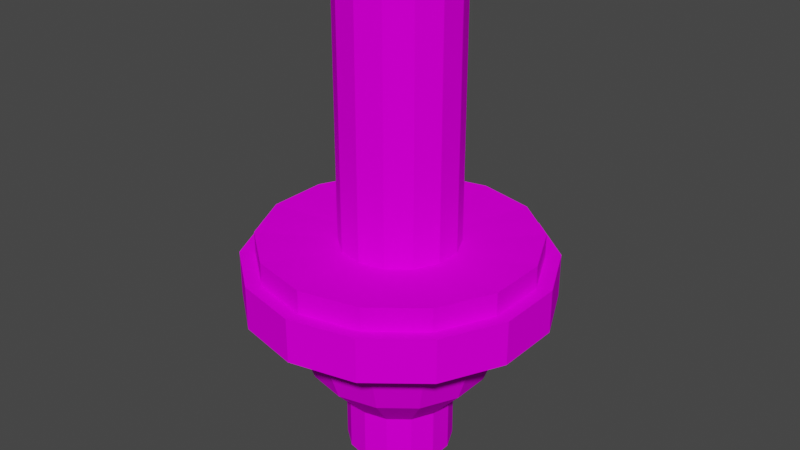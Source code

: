 # Source: Press3.blend  (saved by Blender 3.3.6; exported with 4.5.12 LTS)
import bpy
from mathutils import Matrix  # noqa: F401  (used for matrix-valued properties, if any)

bpy.ops.wm.read_factory_settings(use_empty=True)
scene = bpy.context.scene
scene.name = 'Scene'

# ---- collections
col_collection = bpy.data.collections.new('Collection'); scene.collection.children.link(col_collection)

# ---- images (referenced by path relative to the original .blend; pixels are not part of the script)
import os
ASSET_DIR = os.environ.get("B2B_ASSET_DIR", "")  # directory of the original .blend (textures are referenced by path, not embedded)
HERE = os.path.dirname(os.path.abspath(__file__))  # packed textures are extracted next to this script under _unpacked/

def load_image(name, relpath, width, height, colorspace="sRGB"):
    """Load a texture the original file referenced (path relative to the .blend, or extracted next to this script)."""
    p = next((c for c in (os.path.join(HERE, relpath), os.path.join(ASSET_DIR, relpath)) if relpath and os.path.exists(c)), "")
    if p:
        img = bpy.data.images.load(p, check_existing=True)
        img.name = name
    else:  # same state as the original file: an image datablock whose file is absent (Cycles renders it pink)
        img = bpy.data.images.new(name, width, height)
        img.source = "FILE"
        img.filepath = "//" + (relpath or name)
    img.colorspace_settings.name = colorspace
    return img
img_png_001 = load_image('палитра.png.001', 'палитра.png', 1024, 1024, 'sRGB')

# ---- materials (node trees are filled in below, after node groups)
mat_default_001 = bpy.data.materials.new('Default.001')
mat_default_001.alpha_threshold = 0.0
mat_default_001.use_backface_culling = True
mat_default_001.use_transparent_shadow = False
mat_default_001.roughness = 0.5
mat_default_001.line_color = (0.0, 0.0, 0.0, 1.0)

# ---- material node trees
mat_default_001.use_nodes = True; mat_default_001.node_tree.nodes.clear()
_N = mat_default_001.node_tree.nodes; _L = mat_default_001.node_tree.links
n0 = _N.new('ShaderNodeOutputMaterial'); n0.name = 'Material Output'; n0.location = (300, 300)
n1 = _N.new('ShaderNodeBsdfPrincipled'); n1.name = 'Principled BSDF'; n1.location = (10, 300)
n1.distribution = 'GGX'
n1.subsurface_method = 'BURLEY'
n1.inputs[2].default_value = 1.0
n1.inputs[3].default_value = 1.45
n1.inputs[11].default_value = 1.01
n1.inputs[13].default_value = 0.0
n1.inputs[20].default_value = 0.0
n1.inputs[27].default_value = (0.0, 0.0, 0.0, 1.0)
n1.inputs[28].default_value = 1.0
n2 = _N.new('ShaderNodeTexImage'); n2.name = 'Image Texture'; n2.location = (-280, 280)
n2.image = img_png_001
n2.interpolation = 'Closest'
_L.new(n1.outputs[0], n0.inputs[0])
_L.new(n2.outputs[0], n1.inputs[0])
n0.is_active_output = True

# ---- world
world_world = bpy.data.worlds.new('World'); scene.world = world_world
world_world.use_nodes = True; world_world.node_tree.nodes.clear()
_N = world_world.node_tree.nodes; _L = world_world.node_tree.links
n0 = _N.new('ShaderNodeOutputWorld'); n0.name = 'World Output'; n0.location = (300, 300)
n1 = _N.new('ShaderNodeBackground'); n1.name = 'Background'; n1.location = (10, 300)
n1.inputs[0].default_value = (0.05088, 0.05088, 0.05088, 1.0)
_L.new(n1.outputs[0], n0.inputs[0])
n0.is_active_output = True
world_world.color = (0.05088, 0.05088, 0.05088)
world_world.use_sun_shadow = False
world_world.sun_shadow_jitter_overblur = 0.0

# ---- meshes
me_circle_003 = bpy.data.meshes.new('Circle.003')
me_circle_003.from_pydata([(-0.4074, 0.846, 1.592), (1.175e-08, 0.939, 1.592), (-0.7342, 0.5855, 1.592), (-0.9155, 0.209, 1.592), (-0.9155, -0.209, 1.592), (-0.7342, -0.5855, 1.592), (-0.4074, -0.846, 1.592), (-3.135e-08, -0.939, 1.592), (0.4074, -0.846, 1.592), (0.7342, -0.5855, 1.592), (0.9155, -0.209, 1.592), (0.9155, 0.209, 1.592), (0.7342, 0.5855, 1.592), (0.4074, 0.846, 1.592), (-0.1748, 0.3629, 1.71), (2.235e-08, 0.4028, 1.71), (-0.3149, 0.2511, 1.71), (-0.3927, 0.08963, 1.71), (-0.3927, -0.08963, 1.71), (-0.3149, -0.2511, 1.71), (-0.1748, -0.3629, 1.71), (-3.85e-08, -0.4028, 1.71), (0.1748, -0.3629, 1.71), (0.3149, -0.2511, 1.71), (0.3927, -0.08963, 1.71), (0.3927, 0.08963, 1.71), (0.3149, 0.2511, 1.71), (0.1748, 0.3629, 1.71), (-0.4074, 0.846, 1.753), (1.299e-08, 0.939, 1.753), (-0.7342, 0.5855, 1.753), (-0.9155, 0.209, 1.753), (-0.9155, -0.209, 1.753), (-0.7342, -0.5855, 1.753), (-0.4074, -0.846, 1.753), (-3.011e-08, -0.939, 1.753), (0.4074, -0.846, 1.753), (0.7342, -0.5855, 1.753), (0.9155, -0.209, 1.753), (0.9155, 0.209, 1.753), (0.7342, 0.5855, 1.753), (0.4074, 0.846, 1.753), (-0.1748, 0.3629, 2.882), (-2.434e-07, 0.4028, 2.882), (-0.3149, 0.2511, 2.882), (-0.3927, 0.08963, 2.882), (-0.3927, -0.08963, 2.882), (-0.3149, -0.2511, 2.882), (-0.1748, -0.3629, 2.882), (-3.043e-07, -0.4028, 2.882), (0.1748, -0.3629, 2.882), (0.3149, -0.2511, 2.882), (0.3927, -0.08963, 2.882), (0.3927, 0.08963, 2.882), (0.3149, 0.2511, 2.882), (0.1748, 0.3629, 2.882), (-0.1748, 0.3629, 3.445), (-2.434e-07, 0.4028, 3.445), (-0.3149, 0.2511, 3.445), (-0.3927, 0.08963, 3.445), (-0.3927, -0.08963, 3.445), (-0.3149, -0.2511, 3.445), (-0.1748, -0.3629, 3.445), (-3.043e-07, -0.4028, 3.445), (0.1748, -0.3629, 3.445), (0.3149, -0.2511, 3.445), (0.3927, -0.08963, 3.445), (0.3927, 0.08963, 3.445), (0.3149, 0.2511, 3.445), (0.1748, 0.3629, 3.445), (-0.4074, 0.846, 1.592), (1.175e-08, 0.939, 1.592), (-0.7342, 0.5855, 1.592), (-0.9155, 0.209, 1.592), (-0.9155, -0.209, 1.592), (-0.7342, -0.5855, 1.592), (-0.4074, -0.846, 1.592), (-3.135e-08, -0.939, 1.592), (0.4074, -0.846, 1.592), (0.7342, -0.5855, 1.592), (0.9155, -0.209, 1.592), (0.9155, 0.209, 1.592), (0.7342, 0.5855, 1.592), (0.4074, 0.846, 1.592), (-0.4525, 0.9396, 1.607), (1.6e-08, 1.043, 1.607), (-0.8153, 0.6502, 1.607), (-1.017, 0.2321, 1.607), (-1.017, -0.2321, 1.607), (-0.8153, -0.6502, 1.607), (-0.4525, -0.9396, 1.607), (-3.187e-08, -1.043, 1.607), (0.4525, -0.9396, 1.607), (0.8153, -0.6502, 1.607), (1.017, -0.2321, 1.607), (1.017, 0.2321, 1.607), (0.8153, 0.6502, 1.607), (0.4525, 0.9396, 1.607), (-0.3374, 0.7007, 1.268), (-3.423e-09, 0.7777, 1.268), (-0.608, 0.4849, 1.268), (-0.7582, 0.1731, 1.268), (-0.7582, -0.1731, 1.268), (-0.608, -0.4849, 1.268), (-0.3374, -0.7007, 1.268), (-3.912e-08, -0.7777, 1.268), (0.3374, -0.7007, 1.268), (0.608, -0.4849, 1.268), (0.7582, -0.1731, 1.268), (0.7582, 0.1731, 1.268), (0.608, 0.4849, 1.268), (0.3374, 0.7007, 1.268), (-0.4525, 0.9396, 1.607), (1.6e-08, 1.043, 1.607), (-0.8153, 0.6502, 1.607), (-1.017, 0.2321, 1.607), (-1.017, -0.2321, 1.607), (-0.8153, -0.6502, 1.607), (-0.4525, -0.9396, 1.607), (-3.187e-08, -1.043, 1.607), (0.4525, -0.9396, 1.607), (0.8153, -0.6502, 1.607), (1.017, -0.2321, 1.607), (1.017, 0.2321, 1.607), (0.8153, 0.6502, 1.607), (0.4525, 0.9396, 1.607), (-0.4525, 0.9396, 1.305), (5.934e-09, 1.043, 1.305), (-0.8153, 0.6502, 1.305), (-1.017, 0.2321, 1.305), (-1.017, -0.2321, 1.305), (-0.8153, -0.6502, 1.305), (-0.4525, -0.9396, 1.305), (-4.193e-08, -1.043, 1.305), (0.4525, -0.9396, 1.305), (0.8153, -0.6502, 1.305), (1.017, -0.2321, 1.305), (1.017, 0.2321, 1.305), (0.8153, 0.6502, 1.305), (0.4525, 0.9396, 1.305), (-0.1596, 0.3314, 0.5515), (-0.2875, 0.2293, 0.5515), (-0.3586, 0.08184, 0.5515), (-0.3586, -0.08184, 0.5515), (-0.2875, -0.2293, 0.5515), (-0.1596, -0.3314, 0.5515), (-4.52e-08, -0.3678, 0.5515), (0.1596, -0.3314, 0.5515), (0.2875, -0.2293, 0.5515), (0.3586, -0.08184, 0.5515), (0.3586, 0.08184, 0.5515), (0.2875, 0.2293, 0.5515), (0.1596, 0.3314, 0.5515), (-2.832e-08, 0.3678, 0.5515), (0.2664, 0.5532, 0.8197), (0.48, 0.3828, 0.8197), (0.5986, 0.1366, 0.8197), (0.5986, -0.1366, 0.8197), (0.48, -0.3828, 0.8197), (0.2664, -0.5532, 0.8197), (-4.407e-08, -0.614, 0.8197), (-0.2664, -0.5532, 0.8197), (-0.48, -0.3828, 0.8197), (-0.5986, -0.1366, 0.8197), (-0.5986, 0.1366, 0.8197), (-0.48, 0.3828, 0.8197), (-1.588e-08, 0.614, 0.8197), (-0.2664, 0.5532, 0.8197), (-0.1596, 0.3314, 0.1835), (-1.83e-08, 0.3678, 0.1835), (-0.2875, 0.2293, 0.1835), (-0.3586, 0.08184, 0.1835), (-0.3586, -0.08184, 0.1835), (-0.2875, -0.2293, 0.1835), (-0.1596, -0.3314, 0.1835), (-3.519e-08, -0.3678, 0.1835), (0.1596, -0.3314, 0.1835), (0.2875, -0.2293, 0.1835), (0.3586, -0.08184, 0.1835), (0.3586, 0.08184, 0.1835), (0.2875, 0.2293, 0.1835), (0.1596, 0.3314, 0.1835)], [], [(2, 3, 31, 30), (19, 20, 48, 47), (10, 11, 39, 38), (3, 4, 32, 31), (11, 12, 40, 39), (4, 5, 33, 32), (12, 13, 41, 40), (5, 6, 34, 33), (13, 1, 29, 41), (6, 7, 35, 34), (7, 8, 36, 35), (1, 0, 28, 29), (8, 9, 37, 36), (0, 2, 30, 28), (9, 10, 38, 37), (14, 15, 29, 28), (16, 14, 28, 30), (17, 16, 30, 31), (18, 17, 31, 32), (19, 18, 32, 33), (20, 19, 33, 34), (21, 20, 34, 35), (22, 21, 35, 36), (23, 22, 36, 37), (24, 23, 37, 38), (25, 24, 38, 39), (26, 25, 39, 40), (27, 26, 40, 41), (15, 27, 41, 29), (47, 48, 62, 61), (27, 15, 43, 55), (20, 21, 49, 48), (21, 22, 50, 49), (15, 14, 42, 43), (22, 23, 51, 50), (14, 16, 44, 42), (23, 24, 52, 51), (16, 17, 45, 44), (24, 25, 53, 52), (17, 18, 46, 45), (25, 26, 54, 53), (18, 19, 47, 46), (26, 27, 55, 54), (2, 0, 70, 72), (56, 58, 59, 60, 61, 62, 63, 64, 65, 66, 67, 68, 69, 57), (55, 43, 57, 69), (48, 49, 63, 62), (49, 50, 64, 63), (43, 42, 56, 57), (50, 51, 65, 64), (42, 44, 58, 56), (51, 52, 66, 65), (44, 45, 59, 58), (52, 53, 67, 66), (45, 46, 60, 59), (53, 54, 68, 67), (46, 47, 61, 60), (54, 55, 69, 68), (72, 70, 84, 86), (10, 9, 79, 80), (3, 2, 72, 73), (11, 10, 80, 81), (4, 3, 73, 74), (12, 11, 81, 82), (5, 4, 74, 75), (13, 12, 82, 83), (6, 5, 75, 76), (1, 13, 83, 71), (7, 6, 76, 77), (8, 7, 77, 78), (0, 1, 71, 70), (9, 8, 78, 79), (107, 108, 136, 135), (80, 79, 93, 94), (73, 72, 86, 87), (81, 80, 94, 95), (74, 73, 87, 88), (82, 81, 95, 96), (75, 74, 88, 89), (83, 82, 96, 97), (76, 75, 89, 90), (71, 83, 97, 85), (77, 76, 90, 91), (78, 77, 91, 92), (70, 71, 85, 84), (79, 78, 92, 93), (95, 94, 122, 123), (106, 107, 135, 134), (94, 93, 121, 122), (105, 106, 134, 133), (93, 92, 120, 121), (104, 105, 133, 132), (92, 91, 119, 120), (103, 104, 132, 131), (91, 90, 118, 119), (102, 103, 131, 130), (90, 89, 117, 118), (101, 102, 130, 129), (89, 88, 116, 117), (123, 122, 136, 137), (116, 115, 129, 130), (124, 123, 137, 138), (117, 116, 130, 131), (125, 124, 138, 139), (118, 117, 131, 132), (113, 125, 139, 127), (119, 118, 132, 133), (120, 119, 133, 134), (112, 113, 127, 126), (121, 120, 134, 135), (114, 112, 126, 128), (122, 121, 135, 136), (115, 114, 128, 129), (96, 95, 123, 124), (108, 109, 137, 136), (97, 96, 124, 125), (109, 110, 138, 137), (85, 97, 125, 113), (110, 111, 139, 138), (84, 85, 113, 112), (111, 99, 127, 139), (86, 84, 112, 114), (99, 98, 126, 127), (87, 86, 114, 115), (98, 100, 128, 126), (88, 87, 115, 116), (100, 101, 129, 128), (102, 101, 164, 163), (166, 154, 152, 153), (167, 166, 153, 140), (156, 157, 149, 150), (158, 159, 147, 148), (155, 156, 150, 151), (161, 162, 144, 145), (162, 163, 143, 144), (159, 160, 146, 147), (149, 148, 177, 178), (109, 108, 157, 156), (163, 164, 142, 143), (154, 155, 151, 152), (110, 109, 156, 155), (104, 103, 162, 161), (106, 105, 160, 159), (99, 111, 154, 166), (100, 98, 167, 165), (105, 104, 161, 160), (107, 106, 159, 158), (98, 99, 166, 167), (108, 107, 158, 157), (165, 167, 140, 141), (160, 161, 145, 146), (157, 158, 148, 149), (111, 110, 155, 154), (164, 165, 141, 142), (101, 100, 165, 164), (103, 102, 163, 162), (180, 179, 178, 177, 176, 175, 174, 173, 172, 171, 170, 168, 169, 181), (142, 141, 170, 171), (150, 149, 178, 179), (143, 142, 171, 172), (151, 150, 179, 180), (144, 143, 172, 173), (152, 151, 180, 181), (145, 144, 173, 174), (153, 152, 181, 169), (146, 145, 174, 175), (147, 146, 175, 176), (140, 153, 169, 168), (148, 147, 176, 177), (141, 140, 168, 170)])
_uv = me_circle_003.uv_layers.new(name='UVMap')
_uv.uv.foreach_set('vector', [0.2805, 0.9597, 0.2805, 0.9597, 0.2805, 0.9597, 0.2805, 0.9597, 0.6693, 0.9302, 0.6693, 0.9302, 0.6693, 0.9302, 0.6693, 0.9302, 0.2805, 0.9597, 0.2805, 0.9597, 0.2805, 0.9597, 0.2805, 0.9597, 0.6841, 0.9351, 0.6841, 0.9351, 0.6841, 0.9351, 0.6841, 0.9351, 0.6841, 0.9351, 0.6841, 0.9351, 0.6841, 0.9351, 0.6841, 0.9351, 0.2805, 0.9597, 0.2805, 0.9597, 0.2805, 0.9597, 0.2805, 0.9597, 0.2805, 0.9597, 0.2805, 0.9597, 0.2805, 0.9597, 0.2805, 0.9597, 0.6841, 0.9351, 0.6841, 0.9351, 0.6841, 0.9351, 0.6841, 0.9351, 0.6841, 0.9351, 0.6841, 0.9351, 0.6841, 0.9351, 0.6841, 0.9351, 0.2805, 0.9597, 0.2805, 0.9597, 0.2805, 0.9597, 0.2805, 0.9597, 0.6841, 0.9351, 0.6841, 0.9351, 0.6841, 0.9351, 0.6841, 0.9351, 0.2805, 0.9597, 0.2805, 0.9597, 0.2805, 0.9597, 0.2805, 0.9597, 0.2805, 0.9597, 0.2805, 0.9597, 0.2805, 0.9597, 0.2805, 0.9597, 0.6841, 0.9351, 0.6841, 0.9351, 0.6841, 0.9351, 0.6841, 0.9351, 0.6841, 0.9351, 0.6841, 0.9351, 0.6841, 0.9351, 0.6841, 0.9351, 0.7136, 0.9006, 0.7136, 0.9006, 0.7136, 0.9006, 0.7136, 0.9006, 0.2855, 0.94, 0.2855, 0.94, 0.2855, 0.94, 0.2855, 0.94, 0.7136, 0.9006, 0.7136, 0.9006, 0.7136, 0.9006, 0.7136, 0.9006, 0.2855, 0.94, 0.2855, 0.94, 0.2855, 0.94, 0.2855, 0.94, 0.7136, 0.9006, 0.7136, 0.9006, 0.7136, 0.9006, 0.7136, 0.9006, 0.2855, 0.94, 0.2855, 0.94, 0.2855, 0.94, 0.2855, 0.94, 0.7136, 0.9006, 0.7136, 0.9006, 0.7136, 0.9006, 0.7136, 0.9006, 0.2855, 0.94, 0.2855, 0.94, 0.2855, 0.94, 0.2855, 0.94, 0.7136, 0.9006, 0.7136, 0.9006, 0.7136, 0.9006, 0.7136, 0.9006, 0.2855, 0.94, 0.2855, 0.94, 0.2855, 0.94, 0.2855, 0.94, 0.7136, 0.9006, 0.7136, 0.9006, 0.7136, 0.9006, 0.7136, 0.9006, 0.2855, 0.94, 0.2855, 0.94, 0.2855, 0.94, 0.2855, 0.94, 0.7136, 0.9006, 0.7136, 0.9006, 0.7136, 0.9006, 0.7136, 0.9006, 0.2855, 0.94, 0.2855, 0.94, 0.2855, 0.94, 0.2855, 0.94, 0.2805, 0.9203, 0.2805, 0.9203, 0.2805, 0.9203, 0.2805, 0.9203, 0.6693, 0.9302, 0.6693, 0.9302, 0.6693, 0.9302, 0.6693, 0.9302, 0.2756, 0.9253, 0.2756, 0.9253, 0.2756, 0.9253, 0.2756, 0.9253, 0.6693, 0.9302, 0.6693, 0.9302, 0.6693, 0.9302, 0.6693, 0.9302, 0.2756, 0.9253, 0.2756, 0.9253, 0.2756, 0.9253, 0.2756, 0.9253, 0.2756, 0.9253, 0.2756, 0.9253, 0.2756, 0.9253, 0.2756, 0.9253, 0.6693, 0.9302, 0.6693, 0.9302, 0.6693, 0.9302, 0.6693, 0.9302, 0.6693, 0.9302, 0.6693, 0.9302, 0.6693, 0.9302, 0.6693, 0.9302, 0.2756, 0.9253, 0.2756, 0.9253, 0.2756, 0.9253, 0.2756, 0.9253, 0.2756, 0.9253, 0.2756, 0.9253, 0.2756, 0.9253, 0.2756, 0.9253, 0.6693, 0.9302, 0.6693, 0.9302, 0.6693, 0.9302, 0.6693, 0.9302, 0.6693, 0.9302, 0.6693, 0.9302, 0.6693, 0.9302, 0.6693, 0.9302, 0.2756, 0.9253, 0.2756, 0.9253, 0.2756, 0.9253, 0.2756, 0.9253, 0.2756, 0.9253, 0.2756, 0.9253, 0.2756, 0.9253, 0.2756, 0.9253, 0.04429, 0.9646, 0.04429, 0.9646, 0.04429, 0.9646, 0.04429, 0.9646, 0.2805, 0.9203, 0.2805, 0.9203, 0.2805, 0.9203, 0.2805, 0.9203, 0.2805, 0.9203, 0.2805, 0.9203, 0.2805, 0.9203, 0.2805, 0.9203, 0.2805, 0.9203, 0.2805, 0.9203, 0.2805, 0.9203, 0.2805, 0.9203, 0.2805, 0.9203, 0.2805, 0.9203, 0.3691, 0.9154, 0.3691, 0.9154, 0.3691, 0.9154, 0.3691, 0.9154, 0.3347, 0.9203, 0.3347, 0.9203, 0.3347, 0.9203, 0.3347, 0.9203, 0.3347, 0.9203, 0.3347, 0.9203, 0.3347, 0.9203, 0.3347, 0.9203, 0.315, 0.9154, 0.315, 0.9154, 0.315, 0.9154, 0.315, 0.9154, 0.3347, 0.9203, 0.3347, 0.9203, 0.3347, 0.9203, 0.3347, 0.9203, 0.2805, 0.9203, 0.2805, 0.9203, 0.2805, 0.9203, 0.2805, 0.9203, 0.3691, 0.9154, 0.3691, 0.9154, 0.3691, 0.9154, 0.3691, 0.9154, 0.2805, 0.9203, 0.2805, 0.9203, 0.2805, 0.9203, 0.2805, 0.9203, 0.3691, 0.9154, 0.3691, 0.9154, 0.3691, 0.9154, 0.3691, 0.9154, 0.2805, 0.9203, 0.2805, 0.9203, 0.2805, 0.9203, 0.2805, 0.9203, 0.3691, 0.9154, 0.3691, 0.9154, 0.3691, 0.9154, 0.3691, 0.9154, 0.2805, 0.9203, 0.2805, 0.9203, 0.2805, 0.9203, 0.2805, 0.9203, 0.3691, 0.9154, 0.3691, 0.9154, 0.3691, 0.9154, 0.3691, 0.9154, 0.3101, 0.9597, 0.3101, 0.9597, 0.3101, 0.9597, 0.3101, 0.9597, 0.04429, 0.9646, 0.04429, 0.9646, 0.04429, 0.9646, 0.04429, 0.9646, 0.04429, 0.9646, 0.04429, 0.9646, 0.04429, 0.9646, 0.04429, 0.9646, 0.04429, 0.9646, 0.04429, 0.9646, 0.04429, 0.9646, 0.04429, 0.9646, 0.04429, 0.9646, 0.04429, 0.9646, 0.04429, 0.9646, 0.04429, 0.9646, 0.04429, 0.9646, 0.04429, 0.9646, 0.04429, 0.9646, 0.04429, 0.9646, 0.04429, 0.9646, 0.04429, 0.9646, 0.04429, 0.9646, 0.04429, 0.9646, 0.04429, 0.9646, 0.04429, 0.9646, 0.04429, 0.9646, 0.04429, 0.9646, 0.04429, 0.9646, 0.04429, 0.9646, 0.04429, 0.9646, 0.04429, 0.9646, 0.04429, 0.9646, 0.04429, 0.9646, 0.04429, 0.9646, 0.04429, 0.9646, 0.04429, 0.9646, 0.04429, 0.9646, 0.04429, 0.9646, 0.04429, 0.9646, 0.04429, 0.9646, 0.04429, 0.9646, 0.04429, 0.9646, 0.04429, 0.9646, 0.04429, 0.9646, 0.04429, 0.9646, 0.04429, 0.9646, 0.04429, 0.9646, 0.04429, 0.9646, 0.04429, 0.9646, 0.04429, 0.9646, 0.04429, 0.9646, 0.3101, 0.9597, 0.3101, 0.9597, 0.3101, 0.9597, 0.3101, 0.9597, 0.3101, 0.9597, 0.3101, 0.9597, 0.3101, 0.9597, 0.3101, 0.9597, 0.3101, 0.9597, 0.3101, 0.9597, 0.3101, 0.9597, 0.3101, 0.9597, 0.3101, 0.9597, 0.3101, 0.9597, 0.3101, 0.9597, 0.3101, 0.9597, 0.3101, 0.9597, 0.3101, 0.9597, 0.3101, 0.9597, 0.3101, 0.9597, 0.3101, 0.9597, 0.3101, 0.9597, 0.3101, 0.9597, 0.3101, 0.9597, 0.3101, 0.9597, 0.3101, 0.9597, 0.3101, 0.9597, 0.3101, 0.9597, 0.3101, 0.9597, 0.3101, 0.9597, 0.3101, 0.9597, 0.3101, 0.9597, 0.3101, 0.9597, 0.3101, 0.9597, 0.3101, 0.9597, 0.3101, 0.9597, 0.3101, 0.9597, 0.3101, 0.9597, 0.3101, 0.9597, 0.3101, 0.9597, 0.3101, 0.9597, 0.3101, 0.9597, 0.3101, 0.9597, 0.3101, 0.9597, 0.3101, 0.9597, 0.3101, 0.9597, 0.3101, 0.9597, 0.3101, 0.9597, 0.3101, 0.9597, 0.3101, 0.9597, 0.3101, 0.9597, 0.3101, 0.9597, 0.3101, 0.9597, 0.3101, 0.9597, 0.3101, 0.9597, 0.3101, 0.9597, 0.3101, 0.9597, 0.3101, 0.9597, 0.3101, 0.9597, 0.3101, 0.9597, 0.6398, 0.9449, 0.6546, 0.9499, 0.6546, 0.9499, 0.6398, 0.9449, 0.3101, 0.9597, 0.3101, 0.9597, 0.3101, 0.9597, 0.3101, 0.9597, 0.2953, 0.9548, 0.2953, 0.9548, 0.2953, 0.9548, 0.2953, 0.9548, 0.3101, 0.9597, 0.3101, 0.9597, 0.3101, 0.9597, 0.3101, 0.9597, 0.6398, 0.9449, 0.6398, 0.9449, 0.6398, 0.9449, 0.6398, 0.9449, 0.3101, 0.9597, 0.3101, 0.9597, 0.3101, 0.9597, 0.3101, 0.9597, 0.2953, 0.9548, 0.2953, 0.9548, 0.2953, 0.9548, 0.2953, 0.9548, 0.3101, 0.9597, 0.3101, 0.9597, 0.3101, 0.9597, 0.3101, 0.9597, 0.6398, 0.9449, 0.6398, 0.9449, 0.6398, 0.9449, 0.6398, 0.9449, 0.3101, 0.9597, 0.3101, 0.9597, 0.3101, 0.9597, 0.3101, 0.9597, 0.2953, 0.9548, 0.2953, 0.9548, 0.2953, 0.9548, 0.2953, 0.9548, 0.3101, 0.9597, 0.3101, 0.9597, 0.3101, 0.9597, 0.3101, 0.9597, 0.6743, 0.876, 0.6743, 0.876, 0.6743, 0.876, 0.6743, 0.876, 0.3101, 0.9597, 0.3101, 0.9597, 0.3101, 0.9597, 0.3101, 0.9597, 0.3101, 0.9597, 0.3101, 0.9597, 0.3101, 0.9597, 0.3101, 0.9597, 0.689, 0.9597, 0.689, 0.9597, 0.689, 0.9597, 0.689, 0.9597, 0.6644, 0.9449, 0.6644, 0.9449, 0.6644, 0.9449, 0.6644, 0.9449, 0.3101, 0.9597, 0.3101, 0.9597, 0.3101, 0.9597, 0.3101, 0.9597, 0.3101, 0.9597, 0.3101, 0.9597, 0.3101, 0.9597, 0.3101, 0.9597, 0.689, 0.9597, 0.689, 0.9597, 0.689, 0.9597, 0.689, 0.9597, 0.3101, 0.9597, 0.3101, 0.9597, 0.3101, 0.9597, 0.3101, 0.9597, 0.689, 0.9597, 0.689, 0.9597, 0.689, 0.9597, 0.689, 0.9597, 0.689, 0.9597, 0.689, 0.9597, 0.689, 0.9597, 0.689, 0.9597, 0.3101, 0.9597, 0.3101, 0.9597, 0.3101, 0.9597, 0.3101, 0.9597, 0.3101, 0.9597, 0.3101, 0.9597, 0.3101, 0.9597, 0.3101, 0.9597, 0.689, 0.9597, 0.689, 0.9597, 0.689, 0.9597, 0.689, 0.9597, 0.3101, 0.9597, 0.3101, 0.9597, 0.3101, 0.9597, 0.3101, 0.9597, 0.6546, 0.9499, 0.6546, 0.9499, 0.6546, 0.9499, 0.6546, 0.9499, 0.3101, 0.9597, 0.3101, 0.9597, 0.3101, 0.9597, 0.3101, 0.9597, 0.3101, 0.9597, 0.3101, 0.9597, 0.3101, 0.9597, 0.3101, 0.9597, 0.3101, 0.9597, 0.3101, 0.9597, 0.3101, 0.9597, 0.3101, 0.9597, 0.6546, 0.9499, 0.6546, 0.9499, 0.6546, 0.9499, 0.6546, 0.9499, 0.3101, 0.9597, 0.3101, 0.9597, 0.3101, 0.9597, 0.3101, 0.9597, 0.3101, 0.9597, 0.2953, 0.9548, 0.2953, 0.9548, 0.3101, 0.9597, 0.3101, 0.9597, 0.3101, 0.9597, 0.3101, 0.9597, 0.3101, 0.9597, 0.6398, 0.9449, 0.6398, 0.9449, 0.6398, 0.9449, 0.6398, 0.9449, 0.3101, 0.9597, 0.3101, 0.9597, 0.3101, 0.9597, 0.3101, 0.9597, 0.2953, 0.9548, 0.2953, 0.9548, 0.2953, 0.9548, 0.2953, 0.9548, 0.3101, 0.9597, 0.3101, 0.9597, 0.3101, 0.9597, 0.3101, 0.9597, 0.6398, 0.9449, 0.6398, 0.9449, 0.6398, 0.9449, 0.6398, 0.9449, 0.2953, 0.9548, 0.2953, 0.9548, 0.2953, 0.9548, 0.2953, 0.9548, 0.1575, 0.9302, 0.1575, 0.9646, 0.1575, 0.9646, 0.1575, 0.9302, 0.3002, 0.9056, 0.3002, 0.9056, 0.3002, 0.9056, 0.3002, 0.9056, 0.3002, 0.94, 0.3002, 0.94, 0.3002, 0.94, 0.3002, 0.94, 0.3002, 0.94, 0.3002, 0.9056, 0.3002, 0.9056, 0.3002, 0.94, 0.1575, 0.9646, 0.1575, 0.9646, 0.1575, 0.9646, 0.1575, 0.9646, 0.1575, 0.9302, 0.1575, 0.9302, 0.1575, 0.9302, 0.1575, 0.9302, 0.3002, 0.9056, 0.3002, 0.9056, 0.3002, 0.9056, 0.3002, 0.9056, 0.1575, 0.9302, 0.1575, 0.9302, 0.1575, 0.9302, 0.1575, 0.9302, 0.2953, 0.9499, 0.2953, 0.9499, 0.2953, 0.9499, 0.2953, 0.9499, 0.7087, 0.9499, 0.7087, 0.9499, 0.7087, 0.9499, 0.7087, 0.9499, 0.1575, 0.9302, 0.1575, 0.9302, 0.1575, 0.9302, 0.1575, 0.9302, 0.3002, 0.94, 0.3002, 0.94, 0.3002, 0.94, 0.3002, 0.94, 0.3101, 0.9597, 0.3101, 0.9597, 0.3101, 0.9597, 0.3101, 0.9597, 0.2953, 0.9548, 0.2953, 0.9548, 0.2953, 0.9548, 0.2953, 0.9548, 0.2953, 0.9548, 0.2953, 0.9548, 0.2953, 0.9548, 0.2953, 0.9548, 0.2953, 0.9548, 0.3101, 0.9597, 0.3101, 0.9597, 0.2953, 0.9548, 0.2953, 0.9548, 0.2953, 0.9548, 0.2953, 0.9548, 0.2953, 0.9548, 0.6939, 0.9449, 0.6939, 0.9449, 0.6939, 0.9449, 0.6939, 0.9449, 0.7087, 0.9499, 0.6939, 0.9449, 0.6939, 0.9449, 0.7087, 0.9499, 0.6939, 0.9449, 0.6939, 0.9449, 0.6939, 0.9449, 0.6939, 0.9449, 0.3101, 0.9597, 0.3101, 0.9597, 0.3101, 0.9597, 0.3101, 0.9597, 0.1575, 0.9302, 0.1575, 0.9302, 0.1575, 0.9302, 0.1575, 0.9302, 0.3002, 0.9056, 0.3002, 0.9056, 0.3002, 0.9056, 0.3002, 0.9056, 0.1575, 0.9646, 0.1575, 0.9646, 0.1575, 0.9646, 0.1575, 0.9646, 0.7087, 0.9499, 0.7087, 0.9499, 0.7087, 0.9499, 0.7087, 0.9499, 0.3002, 0.9056, 0.3002, 0.9056, 0.3002, 0.9056, 0.3002, 0.9056, 0.6939, 0.9449, 0.6939, 0.9449, 0.6939, 0.9449, 0.6939, 0.9449, 0.6939, 0.9449, 0.6939, 0.9449, 0.6939, 0.9449, 0.6939, 0.9449, 0.3248, 0.9449, 0.3248, 0.9449, 0.3248, 0.9449, 0.3248, 0.9449, 0.3248, 0.9351, 0.3248, 0.9351, 0.3248, 0.9351, 0.3248, 0.9351, 0.3248, 0.9351, 0.3248, 0.9351, 0.3248, 0.9351, 0.3248, 0.9351, 0.3248, 0.9351, 0.3248, 0.9449, 0.3101, 0.8859, 0.3101, 0.8859, 0.3101, 0.8859, 0.3101, 0.8859, 0.2953, 0.9499, 0.2953, 0.9499, 0.2953, 0.9499, 0.2953, 0.9499, 0.3101, 0.8859, 0.3101, 0.8859, 0.3101, 0.8859, 0.3101, 0.8859, 0.2953, 0.9499, 0.2953, 0.9499, 0.2953, 0.9499, 0.2953, 0.9499, 0.3101, 0.8859, 0.3101, 0.8859, 0.3101, 0.8859, 0.3101, 0.8859, 0.2953, 0.9499, 0.2953, 0.9499, 0.2953, 0.9499, 0.2953, 0.9499, 0.3101, 0.8859, 0.3101, 0.8859, 0.3101, 0.8859, 0.3101, 0.8859, 0.3101, 0.8859, 0.2953, 0.9499, 0.2953, 0.9499, 0.3101, 0.8859, 0.3101, 0.8859, 0.3101, 0.8859, 0.3101, 0.8859, 0.3101, 0.8859, 0.3101, 0.8859, 0.3101, 0.8859, 0.3101, 0.8859, 0.3101, 0.8859, 0.3101, 0.8859, 0.3101, 0.8859, 0.3101, 0.8859, 0.3101, 0.8859, 0.2953, 0.9499, 0.3101, 0.8859, 0.3101, 0.8859, 0.2953, 0.9499, 0.3101, 0.8859, 0.3101, 0.8859, 0.3101, 0.8859, 0.3101, 0.8859])
me_circle_003.materials.append(mat_default_001)
me_circle_003.update()

# ---- objects
ob_circle = bpy.data.objects.new('Circle', me_circle_003)

# ---- transforms, parenting, visibility, modifiers, constraints
ob_circle.location = (0.0, 0.0, 0.0)

# ---- collection membership
col_collection.objects.link(ob_circle)

# ---- scene / render settings (as saved in the file)
scene.frame_start = 1; scene.frame_end = 250; scene.frame_set(1)
scene.render.engine = 'BLENDER_EEVEE_NEXT'
scene.cycles.sampling_pattern = 'TABULATED_SOBOL'
scene.cycles.use_light_tree = False
scene.view_settings.view_transform = 'Filmic'
bpy.context.view_layer.update()

# ---- added for rendering (the .blend has no active camera and no usable light): camera, sun
cam_auto = bpy.data.cameras.new('AutoCamera')
cam_auto.lens = 50.0
cam_auto.sensor_width = 36.0
cam_auto.clip_end = 1000.0
ob_auto_camera = bpy.data.objects.new('AutoCamera', cam_auto)
scene.collection.objects.link(ob_auto_camera)
ob_auto_camera.location = (4.04559, -4.85471, 5.05047)
ob_auto_camera.rotation_euler = (1.09748, -7.21219e-08, 0.694738)
scene.camera = ob_auto_camera
light_auto_sun = bpy.data.lights.new('AutoSun', 'SUN')
light_auto_sun.energy = 3.0
light_auto_sun.angle = 0.0523599
ob_auto_sun = bpy.data.objects.new('AutoSun', light_auto_sun)
scene.collection.objects.link(ob_auto_sun)
ob_auto_sun.rotation_euler = (0.872665, 0.174533, 0.523599)
bpy.context.view_layer.update()
